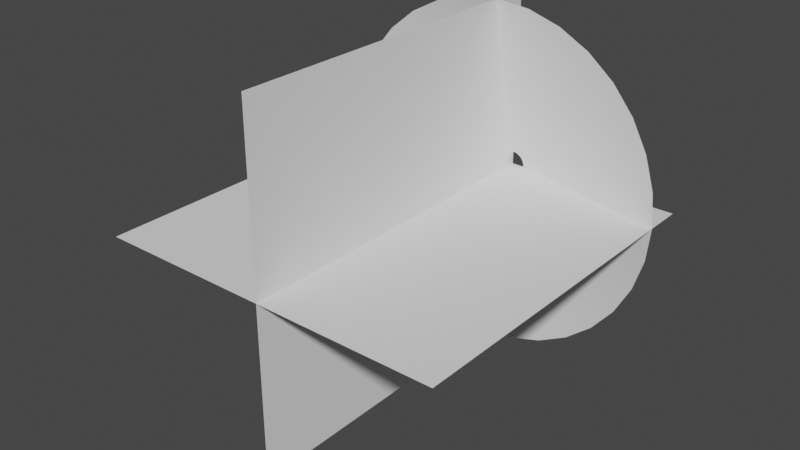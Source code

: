 # Source: muzzleEffectObject.blend  (saved by Blender 3.6.13; exported with 4.5.12 LTS)
import bpy
from mathutils import Matrix  # noqa: F401  (used for matrix-valued properties, if any)

bpy.ops.wm.read_factory_settings(use_empty=True)
scene = bpy.context.scene
scene.name = 'Scene'

# ---- collections
col_collection = bpy.data.collections.new('Collection'); scene.collection.children.link(col_collection)

# ---- world
world_world = bpy.data.worlds.new('World'); scene.world = world_world
world_world.use_nodes = True; world_world.node_tree.nodes.clear()
_N = world_world.node_tree.nodes; _L = world_world.node_tree.links
n0 = _N.new('ShaderNodeOutputWorld'); n0.name = 'World Output'; n0.location = (300, 300)
n1 = _N.new('ShaderNodeBackground'); n1.name = 'Background'; n1.location = (10, 300)
n1.inputs[0].default_value = (0.05088, 0.05088, 0.05088, 1.0)
_L.new(n1.outputs[0], n0.inputs[0])
n0.is_active_output = True
world_world.color = (0.05088, 0.05088, 0.05088)
world_world.use_sun_shadow = False
world_world.sun_shadow_jitter_overblur = 0.0

# ---- meshes
me_circle = bpy.data.meshes.new('Circle')
me_circle.from_pydata([(0.0, 1.0, 0.2196), (-0.1951, 0.9808, 0.2196), (-0.3827, 0.9239, 0.2196), (-0.5556, 0.8315, 0.2196), (-0.7071, 0.7071, 0.2196), (-0.8315, 0.5556, 0.2196), (-0.9239, 0.3827, 0.2196), (-0.9808, 0.1951, 0.2196), (-1.0, 0.0, 0.2196), (-0.9808, -0.1951, 0.2196), (-0.9239, -0.3827, 0.2196), (-0.8315, -0.5556, 0.2196), (-0.7071, -0.7071, 0.2196), (-0.5556, -0.8315, 0.2196), (-0.3827, -0.9239, 0.2196), (-0.1951, -0.9808, 0.2196), (0.0, -1.0, 0.2196), (0.1951, -0.9808, 0.2196), (0.3827, -0.9239, 0.2196), (0.5556, -0.8315, 0.2196), (0.7071, -0.7071, 0.2196), (0.8315, -0.5556, 0.2196), (0.9239, -0.3827, 0.2196), (0.9808, -0.1951, 0.2196), (1.0, 0.0, 0.2196), (0.9808, 0.1951, 0.2196), (0.9239, 0.3827, 0.2196), (0.8315, 0.5556, 0.2196), (0.7071, 0.7071, 0.2196), (0.5556, 0.8315, 0.2196), (0.3827, 0.9239, 0.2196), (0.1951, 0.9808, 0.2196), (-1.12e-08, 0.0747, 0.003267), (-0.01457, 0.07327, 0.003267), (-0.02859, 0.06902, 0.003267), (-0.0415, 0.06211, 0.003267), (-0.05282, 0.05282, 0.003267), (-0.06211, 0.0415, 0.003267), (-0.06902, 0.02859, 0.003267), (-0.07327, 0.01457, 0.003267), (-0.0747, 1.379e-08, 0.003267), (-0.07327, -0.01457, 0.003267), (-0.06902, -0.02859, 0.003267), (-0.06211, -0.0415, 0.003267), (-0.05282, -0.05282, 0.003267), (-0.0415, -0.06211, 0.003267), (-0.02859, -0.06902, 0.003267), (-0.01457, -0.07327, 0.003267), (-1.12e-08, -0.0747, 0.003267), (0.01457, -0.07327, 0.003267), (0.02859, -0.06902, 0.003267), (0.0415, -0.06211, 0.003267), (0.05282, -0.05282, 0.003267), (0.06211, -0.0415, 0.003267), (0.06902, -0.02859, 0.003267), (0.07327, -0.01457, 0.003267), (0.0747, 1.379e-08, 0.003267), (0.07327, 0.01457, 0.003267), (0.06902, 0.02859, 0.003267), (0.06211, 0.0415, 0.003267), (0.05282, 0.05282, 0.003267), (0.0415, 0.06211, 0.003267), (0.02859, 0.06902, 0.003267), (0.01457, 0.07327, 0.003267), (0.527, 0.1048, 0.1217), (0.4964, 0.2056, 0.1217), (-0.38, -0.38, 0.1217), (-0.2985, -0.4468, 0.1217), (0.4468, 0.2985, 0.1217), (-0.2056, -0.4964, 0.1217), (-5.601e-09, 0.5374, 0.1217), (-0.1048, 0.527, 0.1217), (0.38, 0.38, 0.1217), (-0.1048, -0.527, 0.1217), (-0.2056, 0.4964, 0.1217), (0.2985, 0.4468, 0.1217), (-5.601e-09, -0.5374, 0.1217), (-0.2985, 0.4468, 0.1217), (0.2056, 0.4964, 0.1217), (0.1048, -0.527, 0.1217), (-0.38, 0.38, 0.1217), (0.1048, 0.527, 0.1217), (0.2056, -0.4964, 0.1217), (-0.4468, 0.2985, 0.1217), (0.2985, -0.4468, 0.1217), (-0.4964, 0.2056, 0.1217), (0.38, -0.38, 0.1217), (-0.527, 0.1048, 0.1217), (0.4468, -0.2985, 0.1217), (-0.5374, 6.894e-09, 0.1217), (0.4964, -0.2056, 0.1217), (-0.527, -0.1048, 0.1217), (0.527, -0.1048, 0.1217), (-0.4964, -0.2056, 0.1217), (0.5374, 6.894e-09, 0.1217), (-0.4468, -0.2985, 0.1217)], [], [(65, 64, 57, 58), (67, 66, 44, 45), (68, 65, 58, 59), (69, 67, 45, 46), (71, 70, 32, 33), (72, 68, 59, 60), (73, 69, 46, 47), (74, 71, 33, 34), (75, 72, 60, 61), (76, 73, 47, 48), (77, 74, 34, 35), (78, 75, 61, 62), (79, 76, 48, 49), (80, 77, 35, 36), (81, 78, 62, 63), (82, 79, 49, 50), (83, 80, 36, 37), (70, 81, 63, 32), (84, 82, 50, 51), (85, 83, 37, 38), (86, 84, 51, 52), (87, 85, 38, 39), (88, 86, 52, 53), (89, 87, 39, 40), (90, 88, 53, 54), (91, 89, 40, 41), (92, 90, 54, 55), (93, 91, 41, 42), (94, 92, 55, 56), (95, 93, 42, 43), (64, 94, 56, 57), (66, 95, 43, 44), (12, 11, 95, 66), (25, 24, 94, 64), (11, 10, 93, 95), (24, 23, 92, 94), (10, 9, 91, 93), (23, 22, 90, 92), (9, 8, 89, 91), (22, 21, 88, 90), (8, 7, 87, 89), (21, 20, 86, 88), (7, 6, 85, 87), (20, 19, 84, 86), (6, 5, 83, 85), (19, 18, 82, 84), (0, 31, 81, 70), (5, 4, 80, 83), (18, 17, 79, 82), (31, 30, 78, 81), (4, 3, 77, 80), (17, 16, 76, 79), (30, 29, 75, 78), (3, 2, 74, 77), (16, 15, 73, 76), (29, 28, 72, 75), (2, 1, 71, 74), (15, 14, 69, 73), (28, 27, 68, 72), (1, 0, 70, 71), (14, 13, 67, 69), (27, 26, 65, 68), (13, 12, 66, 67), (26, 25, 64, 65)])
me_circle.polygons.foreach_set('use_smooth', [True] * 64)
_uv = me_circle.uv_layers.new(name='UVMap')
_uv.uv.foreach_set('vector', [0.5312, 0.5, 0.5625, 0.5, 0.5625, -2.265e-06, 0.5312, -2.265e-06, 0.9375, 0.5, 0.9687, 0.5, 0.9687, -2.384e-06, 0.9375, -2.384e-06, 0.4999, 0.5, 0.5312, 0.5, 0.5312, -2.265e-06, 0.4999, -2.265e-06, 0.9062, 0.5, 0.9375, 0.5, 0.9375, -2.384e-06, 0.9062, -2.384e-06, 0.3124, 0.5, 0.3437, 0.5, 0.3437, -2.265e-06, 0.3124, -2.265e-06, 0.4687, 0.5, 0.4999, 0.5, 0.4999, -2.265e-06, 0.4687, -2.265e-06, 0.875, 0.5, 0.9062, 0.5, 0.9062, -2.384e-06, 0.875, -2.384e-06, 0.2812, 0.5, 0.3124, 0.5, 0.3124, -2.265e-06, 0.2812, -2.265e-06, 0.4374, 0.5, 0.4687, 0.5, 0.4687, -2.265e-06, 0.4374, -2.265e-06, 0.8437, 0.5, 0.875, 0.5, 0.875, -2.384e-06, 0.8437, -2.384e-06, 0.2499, 0.5, 0.2812, 0.5, 0.2812, -2.265e-06, 0.2499, -2.265e-06, 0.4062, 0.5, 0.4374, 0.5, 0.4374, -2.265e-06, 0.4062, -2.265e-06, 0.8125, 0.5, 0.8437, 0.5, 0.8437, -2.384e-06, 0.8125, -2.265e-06, 0.2187, 0.5, 0.2499, 0.5, 0.2499, -2.265e-06, 0.2187, -2.265e-06, 0.3749, 0.5, 0.4062, 0.5, 0.4062, -2.265e-06, 0.3749, -2.265e-06, 0.7812, 0.5, 0.8125, 0.5, 0.8125, -2.265e-06, 0.7812, -2.265e-06, 0.1874, 0.5, 0.2187, 0.5, 0.2187, -2.265e-06, 0.1874, -2.265e-06, 0.3437, 0.5, 0.3749, 0.5, 0.3749, -2.265e-06, 0.3437, -2.265e-06, 0.75, 0.5, 0.7812, 0.5, 0.7812, -2.265e-06, 0.75, -2.265e-06, 0.1562, 0.5, 0.1874, 0.5, 0.1874, -2.265e-06, 0.1562, -2.146e-06, 0.7187, 0.5, 0.75, 0.5, 0.75, -2.265e-06, 0.7187, -2.265e-06, 0.1249, 0.5, 0.1562, 0.5, 0.1562, -2.146e-06, 0.1249, -2.146e-06, 0.6875, 0.5, 0.7187, 0.5, 0.7187, -2.265e-06, 0.6875, -2.265e-06, 0.09367, 0.5, 0.1249, 0.5, 0.1249, -2.146e-06, 0.09367, -2.146e-06, 0.6562, 0.5, 0.6875, 0.5, 0.6875, -2.265e-06, 0.6562, -2.265e-06, 0.06241, 0.5, 0.09367, 0.5, 0.09367, -2.146e-06, 0.06241, -2.146e-06, 0.625, 0.5, 0.6562, 0.5, 0.6562, -2.265e-06, 0.625, -2.265e-06, 0.03116, 0.5, 0.06241, 0.5, 0.06241, -2.146e-06, 0.03116, -2.146e-06, 0.5937, 0.5, 0.625, 0.5, 0.625, -2.265e-06, 0.5937, -2.265e-06, -9.209e-05, 0.5, 0.03116, 0.5, 0.03116, -2.146e-06, -9.209e-05, -2.146e-06, 0.5625, 0.5, 0.5937, 0.5, 0.5937, -2.265e-06, 0.5625, -2.265e-06, 0.9687, 0.5, 1.0, 0.5, 1.0, -2.384e-06, 0.9687, -2.384e-06, 0.9687, 1.0, 1.0, 1.0, 1.0, 0.5, 0.9687, 0.5, 0.5625, 1.0, 0.5937, 1.0, 0.5937, 0.5, 0.5625, 0.5, -9.209e-05, 1.0, 0.03116, 1.0, 0.03116, 0.5, -9.209e-05, 0.5, 0.5937, 1.0, 0.625, 1.0, 0.625, 0.5, 0.5937, 0.5, 0.03116, 1.0, 0.06241, 1.0, 0.06241, 0.5, 0.03116, 0.5, 0.625, 1.0, 0.6562, 1.0, 0.6562, 0.5, 0.625, 0.5, 0.06241, 1.0, 0.09367, 1.0, 0.09367, 0.5, 0.06241, 0.5, 0.6562, 1.0, 0.6875, 1.0, 0.6875, 0.5, 0.6562, 0.5, 0.09367, 1.0, 0.1249, 1.0, 0.1249, 0.5, 0.09367, 0.5, 0.6875, 1.0, 0.7187, 1.0, 0.7187, 0.5, 0.6875, 0.5, 0.1249, 1.0, 0.1562, 1.0, 0.1562, 0.5, 0.1249, 0.5, 0.7187, 1.0, 0.75, 1.0, 0.75, 0.5, 0.7187, 0.5, 0.1562, 1.0, 0.1874, 1.0, 0.1874, 0.5, 0.1562, 0.5, 0.75, 1.0, 0.7812, 1.0, 0.7812, 0.5, 0.75, 0.5, 0.3437, 1.0, 0.3749, 1.0, 0.3749, 0.5, 0.3437, 0.5, 0.1874, 1.0, 0.2187, 1.0, 0.2187, 0.5, 0.1874, 0.5, 0.7812, 1.0, 0.8125, 1.0, 0.8125, 0.5, 0.7812, 0.5, 0.3749, 1.0, 0.4062, 1.0, 0.4062, 0.5, 0.3749, 0.5, 0.2187, 1.0, 0.2499, 1.0, 0.2499, 0.5, 0.2187, 0.5, 0.8125, 1.0, 0.8437, 1.0, 0.8437, 0.5, 0.8125, 0.5, 0.4062, 1.0, 0.4374, 1.0, 0.4374, 0.5, 0.4062, 0.5, 0.2499, 1.0, 0.2812, 1.0, 0.2812, 0.5, 0.2499, 0.5, 0.8437, 1.0, 0.875, 1.0, 0.875, 0.5, 0.8437, 0.5, 0.4374, 1.0, 0.4687, 1.0, 0.4687, 0.5, 0.4374, 0.5, 0.2812, 1.0, 0.3124, 1.0, 0.3124, 0.5, 0.2812, 0.5, 0.875, 1.0, 0.9062, 1.0, 0.9062, 0.5, 0.875, 0.5, 0.4687, 1.0, 0.4999, 1.0, 0.4999, 0.5, 0.4687, 0.5, 0.3124, 1.0, 0.3437, 1.0, 0.3437, 0.5, 0.3124, 0.5, 0.9062, 1.0, 0.9375, 1.0, 0.9375, 0.5, 0.9062, 0.5, 0.4999, 1.0, 0.5312, 1.0, 0.5312, 0.5, 0.4999, 0.5, 0.9375, 1.0, 0.9687, 1.0, 0.9687, 0.5, 0.9375, 0.5, 0.5312, 1.0, 0.5625, 1.0, 0.5625, 0.5, 0.5312, 0.5])
me_circle.update()
me_plane_001 = bpy.data.meshes.new('Plane.001')
me_plane_001.from_pydata([(-1.0, -2.0, 0.0), (1.0, -2.0, 0.0), (-1.0, 0.0, 0.0), (1.0, 0.0, 0.0), (-7.55e-08, -2.0, -1.0), (7.55e-08, -2.0, 1.0), (-7.55e-08, 0.0, -1.0), (7.55e-08, 0.0, 1.0)], [], [(0, 1, 3, 2), (4, 5, 7, 6)])
_uv = me_plane_001.uv_layers.new(name='UVMap')
_uv.uv.foreach_set('vector', [1.0, 1.0, 0.0, 1.0, 0.0, 0.0, 1.0, 0.0, 1.0, 1.0, 0.0, 1.0, 0.0, 0.0, 1.0, 0.0])
me_plane_001.update()

# ---- objects
ob_muzzlecone = bpy.data.objects.new('muzzleCone', me_circle)
ob_muzzleplanes = bpy.data.objects.new('muzzlePlanes', me_plane_001)

# ---- transforms, parenting, visibility, modifiers, constraints
ob_muzzlecone.location = (0.0, 0.0, 0.0)
ob_muzzlecone.rotation_euler = (1.571, -0.0, 0.0)
ob_muzzleplanes.location = (0.0, 0.0, 0.0)
ob_muzzleplanes.rotation_euler = (-0.0, 1.571, 0.0)

# ---- collection membership
col_collection.objects.link(ob_muzzlecone)
col_collection.objects.link(ob_muzzleplanes)

# ---- scene / render settings (as saved in the file)
scene.frame_start = 1; scene.frame_end = 250; scene.frame_set(1)
scene.render.engine = 'BLENDER_EEVEE_NEXT'
scene.cycles.sampling_pattern = 'TABULATED_SOBOL'
scene.view_settings.view_transform = 'Filmic'
bpy.context.view_layer.update()

# ---- added for rendering (the .blend has no active camera and no usable light): camera, sun
cam_auto = bpy.data.cameras.new('AutoCamera')
cam_auto.lens = 50.0
cam_auto.sensor_width = 36.0
cam_auto.clip_end = 1000.0
ob_auto_camera = bpy.data.objects.new('AutoCamera', cam_auto)
scene.collection.objects.link(ob_auto_camera)
ob_auto_camera.location = (3.20507, -4.84609, 2.56406)
ob_auto_camera.rotation_euler = (1.09748, -7.21219e-08, 0.694738)
scene.camera = ob_auto_camera
light_auto_sun = bpy.data.lights.new('AutoSun', 'SUN')
light_auto_sun.energy = 3.0
light_auto_sun.angle = 0.0523599
ob_auto_sun = bpy.data.objects.new('AutoSun', light_auto_sun)
scene.collection.objects.link(ob_auto_sun)
ob_auto_sun.rotation_euler = (0.872665, 0.174533, 0.523599)
bpy.context.view_layer.update()
